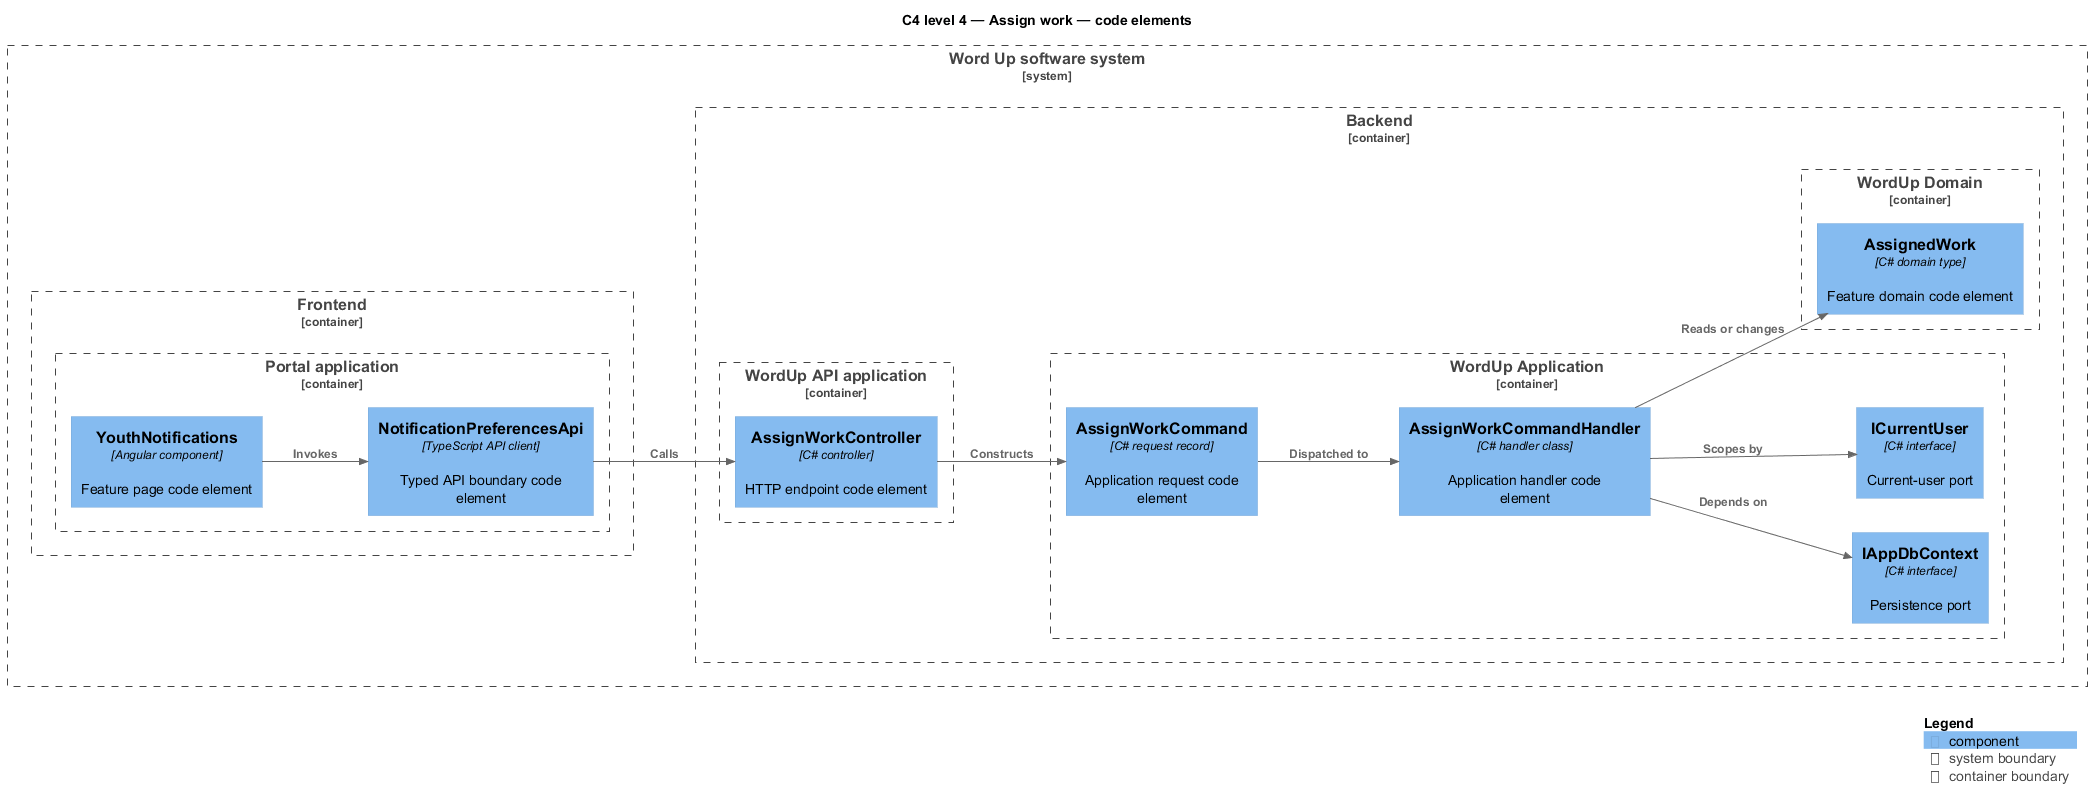

The diagram above was rendered by PlantUML. Its source (embedded in the PNG):
@startuml
!include <C4/C4_Component>
LAYOUT_LEFT_RIGHT()
title C4 level 4 — Assign work — code elements
System_Boundary(wordup, "Word Up software system") {
  Container_Boundary(frontend, "Frontend") {
    Container_Boundary(frontend_app, "Portal application") {
      Component(page, "YouthNotifications", "Angular component", "Feature page code element")
      Component(client, "NotificationPreferencesApi", "TypeScript API client", "Typed API boundary code element")
    }
  }
  Container_Boundary(backend, "Backend") {
    Container_Boundary(api_app, "WordUp API application") {
      Component(controller, "AssignWorkController", "C# controller", "HTTP endpoint code element")
    }
    Container_Boundary(application, "WordUp Application") {
      Component(request, "AssignWorkCommand", "C# request record", "Application request code element")
      Component(handler, "AssignWorkCommandHandler", "C# handler class", "Application handler code element")
      Component(dbport, "IAppDbContext", "C# interface", "Persistence port")
      Component(current, "ICurrentUser", "C# interface", "Current-user port")
    }
    Container_Boundary(domain, "WordUp Domain") {
      Component(entity, "AssignedWork", "C# domain type", "Feature domain code element")
    }
  }
}
Rel(page, client, "Invokes")
Rel(client, controller, "Calls")
Rel(controller, request, "Constructs")
Rel(request, handler, "Dispatched to")
Rel(handler, dbport, "Depends on")
Rel(handler, current, "Scopes by")
Rel(handler, entity, "Reads or changes")
SHOW_LEGEND()
@enduml